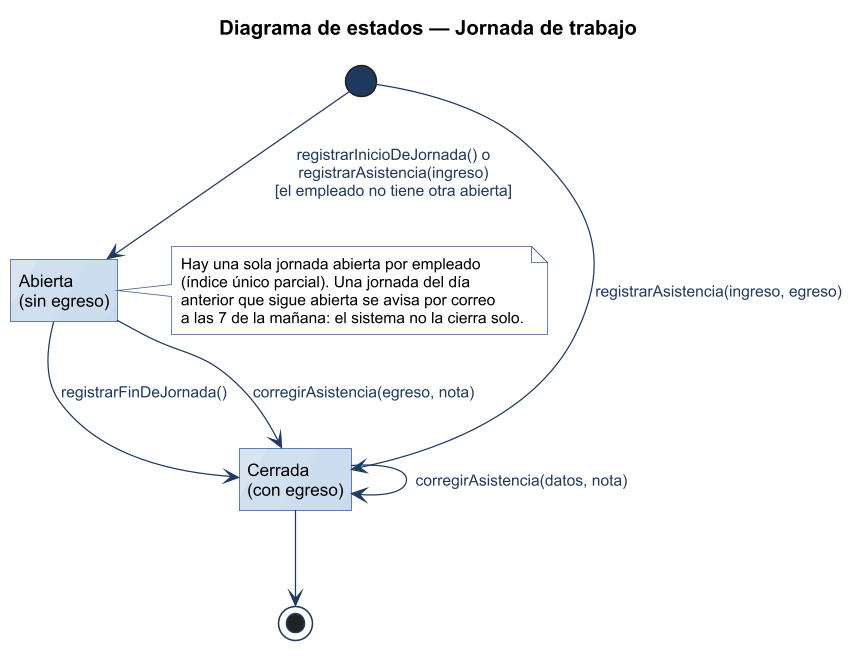

The diagram above was rendered by PlantUML. Its source (embedded in the PNG):
@startuml
title Diagrama de estados — Jornada de trabajo
!include ../estilo-vp.iuml
hide empty description
state "Abierta\n(sin egreso)" as ABIERTA
state "Cerrada\n(con egreso)" as CERRADA

[*] --> ABIERTA : registrarInicioDeJornada() o\nregistrarAsistencia(ingreso)\n[el empleado no tiene otra abierta]
[*] --> CERRADA : registrarAsistencia(ingreso, egreso)
ABIERTA --> CERRADA : registrarFinDeJornada()
ABIERTA --> CERRADA : corregirAsistencia(egreso, nota)
CERRADA --> CERRADA : corregirAsistencia(datos, nota)
CERRADA --> [*]

note right of ABIERTA
  Hay una sola jornada abierta por empleado
  (índice único parcial). Una jornada del día
  anterior que sigue abierta se avisa por correo
  a las 7 de la mañana: el sistema no la cierra solo.
end note
@enduml